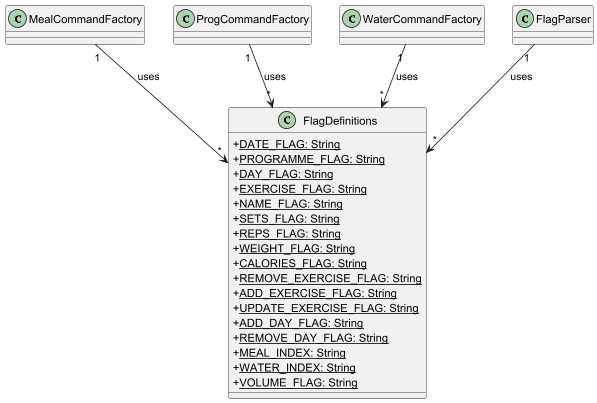

The diagram above was rendered by PlantUML. Its source (embedded in the PNG):
@startuml
skinparam classAttributeIconSize 0

class FlagDefinitions {
  + <u>DATE_FLAG: String
  + <u>PROGRAMME_FLAG: String
  + <u>DAY_FLAG: String
  + <u>EXERCISE_FLAG: String
  + <u>NAME_FLAG: String
  + <u>SETS_FLAG: String
  + <u>REPS_FLAG: String
  + <u>WEIGHT_FLAG: String
  + <u>CALORIES_FLAG: String
  + <u>REMOVE_EXERCISE_FLAG: String
  + <u>ADD_EXERCISE_FLAG: String
  + <u>UPDATE_EXERCISE_FLAG: String
  + <u>ADD_DAY_FLAG: String
  + <u>REMOVE_DAY_FLAG: String
  + <u>MEAL_INDEX: String
  + <u>WATER_INDEX: String
  + <u>VOLUME_FLAG: String
}

MealCommandFactory "1" --> "*" FlagDefinitions : uses
ProgCommandFactory "1" --> "*" FlagDefinitions : uses
WaterCommandFactory "1" --> "*" FlagDefinitions : uses
FlagParser "1" --> "*" FlagDefinitions : uses

@enduml